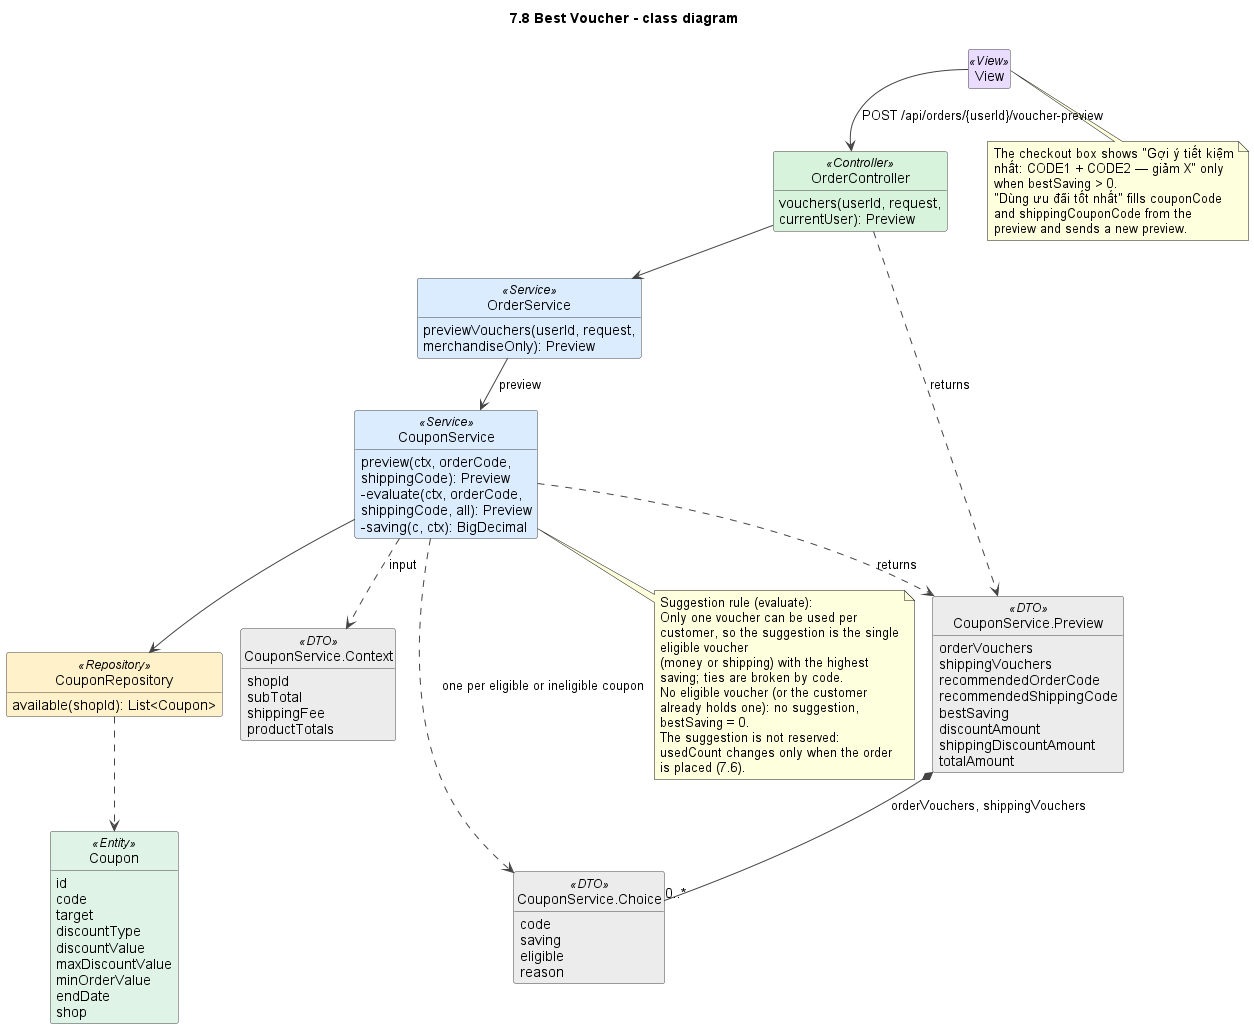

The diagram above was rendered by PlantUML. Its source (embedded in the PNG):
@startuml
!pragma layout smetana
title 7.8 Best Voucher - class diagram
skinparam shadowing false
skinparam defaultFontName Arial
skinparam wrapWidth 240
skinparam ArrowColor #444444
skinparam classAttributeIconSize 0
skinparam nodesep 45
skinparam ranksep 50
skinparam class {
  BackgroundColor #FFFFFF
  BorderColor #444444
  BackgroundColor<<View>> #EADCFF
  BackgroundColor<<Controller>> #D8F3DC
  BackgroundColor<<Service>> #DCECFF
  BackgroundColor<<Repository>> #FFF1C9
  BackgroundColor<<Entity>> #E0F3E7
  BackgroundColor<<External>> #FFE0E0
  BackgroundColor<<DTO>> #ECECEC
  BackgroundColor<<Scheduler>> #FFE8CC
}
hide empty members
hide circle

class View <<View>>

class OrderController <<Controller>> {
  vouchers(userId, request, currentUser): Preview
}
class OrderService <<Service>> {
  previewVouchers(userId, request, merchandiseOnly): Preview
}
class CouponService <<Service>> {
  preview(ctx, orderCode, shippingCode): Preview
  -evaluate(ctx, orderCode, shippingCode, all): Preview
  -saving(c, ctx): BigDecimal
}
class "CouponService.Context" as Context <<DTO>> {
  shopId
  subTotal
  shippingFee
  productTotals
}
class "CouponService.Choice" as Choice <<DTO>> {
  code
  saving
  eligible
  reason
}
class "CouponService.Preview" as Preview <<DTO>> {
  orderVouchers
  shippingVouchers
  recommendedOrderCode
  recommendedShippingCode
  bestSaving
  discountAmount
  shippingDiscountAmount
  totalAmount
}
class CouponRepository <<Repository>> {
  available(shopId): List<Coupon>
}
class Coupon <<Entity>> {
  id
  code
  target
  discountType
  discountValue
  maxDiscountValue
  minOrderValue
  endDate
  shop
}

View --> OrderController : POST /api/orders/{userId}/voucher-preview
OrderController --> OrderService
OrderController ..> Preview : returns
OrderService --> CouponService : preview
CouponService ..> Context : input
CouponService ..> Choice : one per eligible or ineligible coupon
CouponService ..> Preview : returns
Preview *-- "0..*" Choice : orderVouchers, shippingVouchers
CouponService --> CouponRepository
CouponRepository ..> Coupon

note bottom of CouponService
  Suggestion rule (evaluate):
  Only one voucher can be used per customer, so the suggestion is the single eligible voucher
  (money or shipping) with the highest saving; ties are broken by code.
  No eligible voucher (or the customer already holds one): no suggestion, bestSaving = 0.
  The suggestion is not reserved: usedCount changes only when the order is placed (7.6).
end note

note bottom of View
  The checkout box shows "Gợi ý tiết kiệm nhất: CODE1 + CODE2 — giảm X" only when bestSaving > 0.
  "Dùng ưu đãi tốt nhất" fills couponCode and shippingCouponCode from the preview and sends a new preview.
end note

@enduml